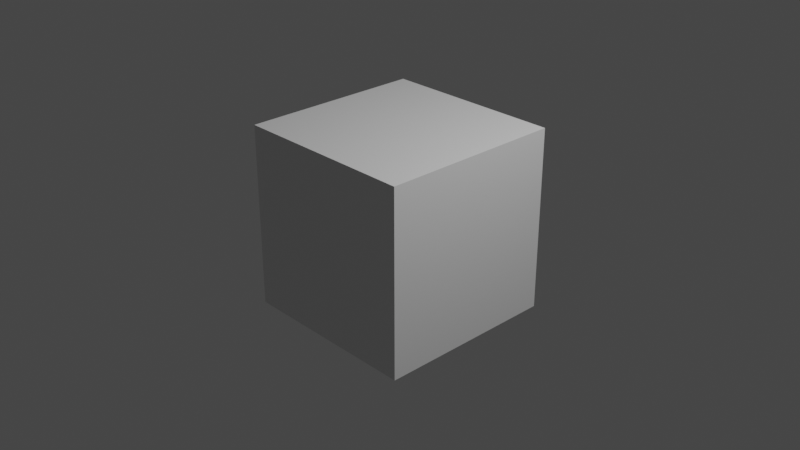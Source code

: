 # Source: normal.blend  (saved by Blender 3.1.7; exported with 4.5.12 LTS)
import bpy
from mathutils import Matrix  # noqa: F401  (used for matrix-valued properties, if any)

bpy.ops.wm.read_factory_settings(use_empty=True)
scene = bpy.context.scene
scene.name = 'Scene'

# ---- collections
col_collection = bpy.data.collections.new('Collection'); scene.collection.children.link(col_collection)

# ---- images (referenced by path relative to the original .blend; pixels are not part of the script)
import os
ASSET_DIR = os.environ.get("B2B_ASSET_DIR", "")  # directory of the original .blend (textures are referenced by path, not embedded)
HERE = os.path.dirname(os.path.abspath(__file__))  # packed textures are extracted next to this script under _unpacked/

def load_image(name, relpath, width, height, colorspace="sRGB"):
    """Load a texture the original file referenced (path relative to the .blend, or extracted next to this script)."""
    p = next((c for c in (os.path.join(HERE, relpath), os.path.join(ASSET_DIR, relpath)) if relpath and os.path.exists(c)), "")
    if p:
        img = bpy.data.images.load(p, check_existing=True)
        img.name = name
    else:  # same state as the original file: an image datablock whose file is absent (Cycles renders it pink)
        img = bpy.data.images.new(name, width, height)
        img.source = "FILE"
        img.filepath = "//" + (relpath or name)
    img.colorspace_settings.name = colorspace
    return img
img_red_png = load_image('red.png', 'red.png', 1024, 1024, 'sRGB')

# ---- materials (node trees are filled in below, after node groups)
mat_material = bpy.data.materials.new('Material')
mat_material.alpha_threshold = 0.0
mat_material.use_transparent_shadow = False
mat_material.line_color = (0.0, 0.0, 0.0, 1.0)

# ---- material node trees
mat_material.use_nodes = True; mat_material.node_tree.nodes.clear()
_N = mat_material.node_tree.nodes; _L = mat_material.node_tree.links
n0 = _N.new('ShaderNodeOutputMaterial'); n0.name = 'Material Output'; n0.location = (300, 300)
n1 = _N.new('ShaderNodeBsdfPrincipled'); n1.name = 'Principled BSDF'; n1.location = (10, 300)
n1.distribution = 'GGX'
n1.subsurface_method = 'RANDOM_WALK_SKIN'
n1.inputs[2].default_value = 0.4
n1.inputs[3].default_value = 1.45
n1.inputs[27].default_value = (0.0, 0.0, 0.0, 1.0)
n1.inputs[28].default_value = 1.0
n2 = _N.new('ShaderNodeTexImage'); n2.name = '画像テクスチャ'; n2.location = (-280, 220)
n2.image = img_red_png
_L.new(n1.outputs[0], n0.inputs[0])
n0.is_active_output = True

# ---- world
world_world = bpy.data.worlds.new('World'); scene.world = world_world
world_world.use_nodes = True; world_world.node_tree.nodes.clear()
_N = world_world.node_tree.nodes; _L = world_world.node_tree.links
n0 = _N.new('ShaderNodeOutputWorld'); n0.name = 'World Output'; n0.location = (300, 300)
n1 = _N.new('ShaderNodeBackground'); n1.name = 'Background'; n1.location = (10, 300)
n1.inputs[0].default_value = (0.05088, 0.05088, 0.05088, 1.0)
_L.new(n1.outputs[0], n0.inputs[0])
n0.is_active_output = True
world_world.color = (0.05088, 0.05088, 0.05088)
world_world.use_sun_shadow = False
world_world.sun_shadow_jitter_overblur = 0.0

# ---- cameras
cam_camera = bpy.data.cameras.new('Camera')
cam_camera.clip_end = 100.0
cam_camera.ortho_scale = 7.314

# ---- lights
light_light = bpy.data.lights.new('Light', 'POINT')
light_light.transmission_factor = 0.0
light_light.energy = 1000.0
light_light.shadow_soft_size = 0.1
light_light.shadow_maximum_resolution = 0.006
light_light.use_absolute_resolution = True

# ---- meshes
me_cube = bpy.data.meshes.new('Cube')
me_cube.from_pydata([(1.0, 1.0, 1.0), (1.0, 1.0, -1.0), (1.0, -1.0, 1.0), (1.0, -1.0, -1.0), (-1.0, 1.0, 1.0), (-1.0, 1.0, -1.0), (-1.0, -1.0, 1.0), (-1.0, -1.0, -1.0)], [], [(0, 4, 6, 2), (3, 2, 6, 7), (7, 6, 4, 5), (5, 1, 3, 7), (1, 0, 2, 3), (5, 4, 0, 1)])
_uv = me_cube.uv_layers.new(name='UVMap')
_uv.uv.foreach_set('vector', [0.625, 0.5, 0.875, 0.5, 0.875, 0.75, 0.625, 0.75, 0.375, 0.75, 0.625, 0.75, 0.625, 1.0, 0.375, 1.0, 0.375, 0.0, 0.625, 0.0, 0.625, 0.25, 0.375, 0.25, 0.125, 0.5, 0.375, 0.5, 0.375, 0.75, 0.125, 0.75, 0.375, 0.5, 0.625, 0.5, 0.625, 0.75, 0.375, 0.75, 0.375, 0.25, 0.625, 0.25, 0.625, 0.5, 0.375, 0.5])
me_cube.materials.append(mat_material)
me_cube.use_remesh_preserve_volume = False
me_cube.use_remesh_preserve_attributes = False
me_cube.use_mirror_vertex_groups = False
me_cube.update()

# ---- objects
ob_cube = bpy.data.objects.new('Cube', me_cube)
ob_light = bpy.data.objects.new('Light', light_light)
ob_camera = bpy.data.objects.new('Camera', cam_camera)

# ---- transforms, parenting, visibility, modifiers, constraints
ob_cube.location = (0.0, 0.0, 0.0)
ob_cube.lock_rotations_4d = False
ob_cube.empty_display_type = 'ARROWS'
ob_cube.lineart.crease_threshold = 0.0
ob_light.location = (4.076, 1.005, 5.904)
ob_light.rotation_euler = (0.6503, 0.05522, 1.866)
ob_light.lock_rotations_4d = False
ob_light.empty_display_type = 'ARROWS'
ob_light.color = (0.0, 0.0, 0.0, 0.0)
ob_light.lineart.crease_threshold = 0.0
ob_camera.location = (7.359, -6.926, 4.958)
ob_camera.rotation_euler = (1.109, 0.0, 0.8149)
ob_camera.lock_rotations_4d = False
ob_camera.empty_display_type = 'ARROWS'
ob_camera.color = (0.0, 0.0, 0.0, 0.0)
ob_camera.display_type = 'WIRE'
ob_camera.lineart.crease_threshold = 0.0

# ---- collection membership
col_collection.objects.link(ob_cube)
col_collection.objects.link(ob_light)
col_collection.objects.link(ob_camera)

# ---- scene / render settings (as saved in the file)
scene.camera = ob_camera
scene.frame_start = 1; scene.frame_end = 250; scene.frame_set(1)
scene.render.engine = 'BLENDER_EEVEE_NEXT'
scene.cycles.sampling_pattern = 'TABULATED_SOBOL'
scene.cycles.use_light_tree = False
scene.view_settings.view_transform = 'Filmic'
bpy.context.view_layer.update()
